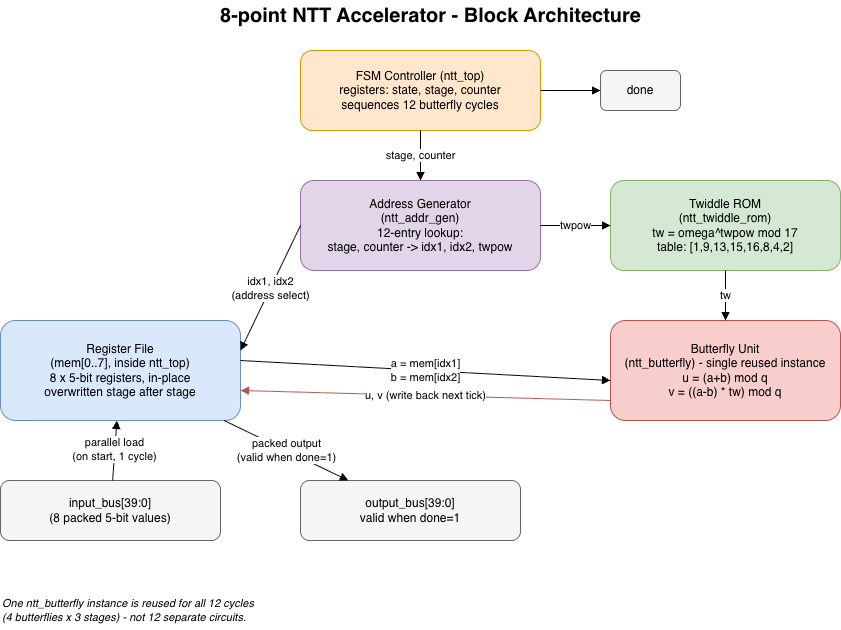

The diagram above was exported from draw.io. Its source (the exported page's mxGraphModel, read from the mxfile embedded in the PNG):
<mxGraphModel dx="1824" dy="1156" grid="1" gridSize="10" guides="1" tooltips="1" connect="1" arrows="1" fold="1" page="1" pageScale="1" pageWidth="827" pageHeight="1169" math="0" shadow="0">
  <root>
    <mxCell id="0" />
    <mxCell id="1" parent="0" />
    <mxCell id="AA3MJEfU-kSW0JdR88Qj-39" parent="1" style="text;html=1;fontSize=20;fontStyle=1;align=center;verticalAlign=middle;" value="8-point NTT Accelerator - Block Architecture" vertex="1">
      <mxGeometry height="30" width="500" x="240" y="10" as="geometry" />
    </mxCell>
    <mxCell id="AA3MJEfU-kSW0JdR88Qj-40" parent="1" style="rounded=1;whiteSpace=wrap;html=1;fillColor=#ffe6cc;strokeColor=#d79b00;fontSize=12;" value="FSM Controller (ntt_top)&#10;registers: state, stage, counter&#10;sequences 12 butterfly cycles" vertex="1">
      <mxGeometry height="80" width="240" x="360" y="60" as="geometry" />
    </mxCell>
    <mxCell id="AA3MJEfU-kSW0JdR88Qj-41" parent="1" style="rounded=1;whiteSpace=wrap;html=1;fillColor=#f5f5f5;strokeColor=#666666;fontSize=12;" value="done" vertex="1">
      <mxGeometry height="40" width="80" x="660" y="80" as="geometry" />
    </mxCell>
    <mxCell id="AA3MJEfU-kSW0JdR88Qj-42" parent="1" style="rounded=1;whiteSpace=wrap;html=1;fillColor=#e1d5e7;strokeColor=#9673a6;fontSize=12;" value="Address Generator&#10;(ntt_addr_gen)&#10;12-entry lookup:&#10;stage, counter -&gt; idx1, idx2, twpow" vertex="1">
      <mxGeometry height="90" width="240" x="360" y="190" as="geometry" />
    </mxCell>
    <mxCell id="AA3MJEfU-kSW0JdR88Qj-43" parent="1" style="rounded=1;whiteSpace=wrap;html=1;fillColor=#d5e8d4;strokeColor=#82b366;fontSize=12;" value="Twiddle ROM&#10;(ntt_twiddle_rom)&#10;tw = omega^twpow mod 17&#10;table: [1,9,13,15,16,8,4,2]" vertex="1">
      <mxGeometry height="90" width="230" x="670" y="190" as="geometry" />
    </mxCell>
    <mxCell id="AA3MJEfU-kSW0JdR88Qj-44" parent="1" style="rounded=1;whiteSpace=wrap;html=1;fillColor=#dae8fc;strokeColor=#6c8ebf;fontSize=12;" value="Register File&#10;(mem[0..7], inside ntt_top)&#10;8 x 5-bit registers, in-place&#10;overwritten stage after stage" vertex="1">
      <mxGeometry height="100" width="240" x="60" y="330" as="geometry" />
    </mxCell>
    <mxCell id="AA3MJEfU-kSW0JdR88Qj-45" parent="1" style="rounded=1;whiteSpace=wrap;html=1;fillColor=#f8cecc;strokeColor=#b85450;fontSize=12;" value="Butterfly Unit&#10;(ntt_butterfly) - single reused instance&#10;u = (a+b) mod q&#10;v = ((a-b) * tw) mod q" vertex="1">
      <mxGeometry height="100" width="230" x="670" y="330" as="geometry" />
    </mxCell>
    <mxCell id="AA3MJEfU-kSW0JdR88Qj-46" parent="1" style="rounded=1;whiteSpace=wrap;html=1;fillColor=#f5f5f5;strokeColor=#666666;fontSize=12;" value="input_bus[39:0]&#10;(8 packed 5-bit values)" vertex="1">
      <mxGeometry height="60" width="220" x="60" y="490" as="geometry" />
    </mxCell>
    <mxCell id="AA3MJEfU-kSW0JdR88Qj-47" parent="1" style="rounded=1;whiteSpace=wrap;html=1;fillColor=#f5f5f5;strokeColor=#666666;fontSize=12;" value="output_bus[39:0]&#10;valid when done=1" vertex="1">
      <mxGeometry height="60" width="220" x="360" y="490" as="geometry" />
    </mxCell>
    <mxCell id="AA3MJEfU-kSW0JdR88Qj-48" edge="1" parent="1" source="AA3MJEfU-kSW0JdR88Qj-40" style="endArrow=block;html=1;fontSize=11;" target="AA3MJEfU-kSW0JdR88Qj-42" value="stage, counter">
      <mxGeometry relative="1" as="geometry" />
    </mxCell>
    <mxCell id="AA3MJEfU-kSW0JdR88Qj-49" edge="1" parent="1" source="AA3MJEfU-kSW0JdR88Qj-40" style="endArrow=block;html=1;" target="AA3MJEfU-kSW0JdR88Qj-41" value="">
      <mxGeometry relative="1" as="geometry" />
    </mxCell>
    <mxCell id="AA3MJEfU-kSW0JdR88Qj-50" edge="1" parent="1" source="AA3MJEfU-kSW0JdR88Qj-42" style="endArrow=block;html=1;fontSize=11;exitX=0;exitY=0.5;entryX=1;entryY=0.3;" target="AA3MJEfU-kSW0JdR88Qj-44" value="idx1, idx2&#10;(address select)">
      <mxGeometry relative="1" as="geometry" />
    </mxCell>
    <mxCell id="AA3MJEfU-kSW0JdR88Qj-51" edge="1" parent="1" source="AA3MJEfU-kSW0JdR88Qj-42" style="endArrow=block;html=1;fontSize=11;" target="AA3MJEfU-kSW0JdR88Qj-43" value="twpow">
      <mxGeometry relative="1" as="geometry" />
    </mxCell>
    <mxCell id="AA3MJEfU-kSW0JdR88Qj-52" edge="1" parent="1" source="AA3MJEfU-kSW0JdR88Qj-43" style="endArrow=block;html=1;fontSize=11;" target="AA3MJEfU-kSW0JdR88Qj-45" value="tw">
      <mxGeometry relative="1" as="geometry" />
    </mxCell>
    <mxCell id="AA3MJEfU-kSW0JdR88Qj-53" edge="1" parent="1" source="AA3MJEfU-kSW0JdR88Qj-44" style="endArrow=block;html=1;fontSize=11;exitX=1;exitY=0.4;entryX=0;entryY=0.6;" target="AA3MJEfU-kSW0JdR88Qj-45" value="a = mem[idx1]&#10;b = mem[idx2]">
      <mxGeometry relative="1" as="geometry" />
    </mxCell>
    <mxCell id="AA3MJEfU-kSW0JdR88Qj-54" edge="1" parent="1" source="AA3MJEfU-kSW0JdR88Qj-45" style="endArrow=block;html=1;fontSize=11;strokeColor=#b85450;exitX=0;exitY=0.8;entryX=1;entryY=0.7;" target="AA3MJEfU-kSW0JdR88Qj-44" value="u, v (write back next tick)">
      <mxGeometry relative="1" as="geometry" />
    </mxCell>
    <mxCell id="AA3MJEfU-kSW0JdR88Qj-55" edge="1" parent="1" source="AA3MJEfU-kSW0JdR88Qj-46" style="endArrow=block;html=1;fontSize=11;" target="AA3MJEfU-kSW0JdR88Qj-44" value="parallel load&#10;(on start, 1 cycle)">
      <mxGeometry relative="1" as="geometry" />
    </mxCell>
    <mxCell id="AA3MJEfU-kSW0JdR88Qj-56" edge="1" parent="1" source="AA3MJEfU-kSW0JdR88Qj-44" style="endArrow=block;html=1;fontSize=11;" target="AA3MJEfU-kSW0JdR88Qj-47" value="packed output&#10;(valid when done=1)">
      <mxGeometry relative="1" as="geometry" />
    </mxCell>
    <mxCell id="AA3MJEfU-kSW0JdR88Qj-57" parent="1" style="text;html=1;fontSize=11;fontStyle=2;align=left;verticalAlign=middle;fillColor=none;" value="One ntt_butterfly instance is reused for all 12 cycles&#10;(4 butterflies x 3 stages) - not 12 separate circuits." vertex="1">
      <mxGeometry height="40" width="480" x="60" y="600" as="geometry" />
    </mxCell>
  </root>
</mxGraphModel>